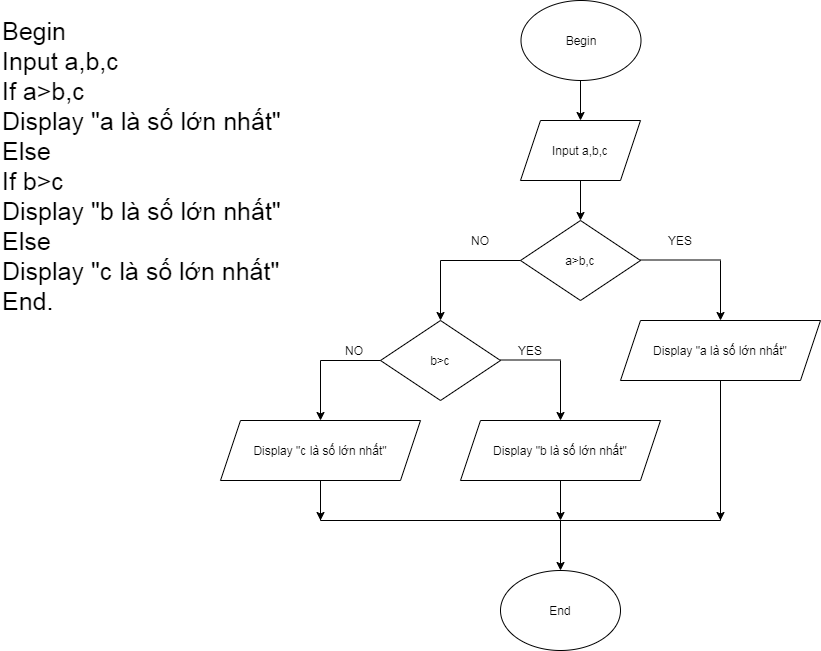

The diagram above was exported from draw.io. Its source (the exported page's mxGraphModel, read from the mxfile embedded in the PNG):
<mxGraphModel dx="868" dy="5069" grid="1" gridSize="10" guides="1" tooltips="1" connect="1" arrows="1" fold="1" page="1" pageScale="1" pageWidth="827" pageHeight="1169" math="0" shadow="0">
  <root>
    <mxCell id="0" />
    <mxCell id="1" parent="0" />
    <mxCell id="XwXqiCRabTFuGMAUTp2p-1" value="&lt;span style=&quot;font-size: 25px&quot;&gt;Begin&lt;br&gt;Input a,b,c&lt;br&gt;If a&amp;gt;b,c&lt;br&gt;Display &quot;a là số lớn nhất&quot;&lt;br&gt;Else&amp;nbsp;&lt;br&gt;If b&amp;gt;c&lt;br&gt;Display &quot;b là số lớn nhất&quot;&lt;br&gt;Else&lt;br&gt;Display &quot;c là số lớn nhất&quot;&lt;br&gt;End.&lt;br&gt;&lt;br&gt;&lt;/span&gt;" style="text;html=1;strokeColor=none;fillColor=none;align=left;verticalAlign=middle;whiteSpace=wrap;rounded=0;" vertex="1" parent="1">
      <mxGeometry x="40" y="-4160" width="350" height="200" as="geometry" />
    </mxCell>
    <mxCell id="XwXqiCRabTFuGMAUTp2p-2" value="Begin" style="ellipse;whiteSpace=wrap;html=1;" vertex="1" parent="1">
      <mxGeometry x="560.5" y="-4240" width="120" height="80" as="geometry" />
    </mxCell>
    <mxCell id="XwXqiCRabTFuGMAUTp2p-3" value="" style="endArrow=classic;html=1;exitX=0.5;exitY=1;exitDx=0;exitDy=0;" edge="1" parent="1">
      <mxGeometry width="50" height="50" relative="1" as="geometry">
        <mxPoint x="620" y="-4160" as="sourcePoint" />
        <mxPoint x="620" y="-4120" as="targetPoint" />
      </mxGeometry>
    </mxCell>
    <mxCell id="XwXqiCRabTFuGMAUTp2p-4" value="Input a,b,c" style="shape=parallelogram;perimeter=parallelogramPerimeter;whiteSpace=wrap;html=1;fixedSize=1;" vertex="1" parent="1">
      <mxGeometry x="560" y="-4120" width="120" height="60" as="geometry" />
    </mxCell>
    <mxCell id="XwXqiCRabTFuGMAUTp2p-6" value="" style="endArrow=classic;html=1;exitX=0.5;exitY=1;exitDx=0;exitDy=0;" edge="1" parent="1" source="XwXqiCRabTFuGMAUTp2p-4">
      <mxGeometry width="50" height="50" relative="1" as="geometry">
        <mxPoint x="580" y="-4030" as="sourcePoint" />
        <mxPoint x="620" y="-4020" as="targetPoint" />
      </mxGeometry>
    </mxCell>
    <mxCell id="XwXqiCRabTFuGMAUTp2p-7" value="a&amp;gt;b,c" style="rhombus;whiteSpace=wrap;html=1;" vertex="1" parent="1">
      <mxGeometry x="560" y="-4020" width="120" height="80" as="geometry" />
    </mxCell>
    <mxCell id="XwXqiCRabTFuGMAUTp2p-9" value="" style="endArrow=none;html=1;entryX=0;entryY=0.5;entryDx=0;entryDy=0;" edge="1" parent="1" target="XwXqiCRabTFuGMAUTp2p-7">
      <mxGeometry width="50" height="50" relative="1" as="geometry">
        <mxPoint x="480" y="-3980" as="sourcePoint" />
        <mxPoint x="550" y="-3980" as="targetPoint" />
      </mxGeometry>
    </mxCell>
    <mxCell id="XwXqiCRabTFuGMAUTp2p-10" value="" style="endArrow=none;html=1;entryX=0;entryY=0.5;entryDx=0;entryDy=0;" edge="1" parent="1">
      <mxGeometry width="50" height="50" relative="1" as="geometry">
        <mxPoint x="680" y="-3980.5" as="sourcePoint" />
        <mxPoint x="760" y="-3980.5" as="targetPoint" />
      </mxGeometry>
    </mxCell>
    <mxCell id="XwXqiCRabTFuGMAUTp2p-11" value="" style="endArrow=classic;html=1;" edge="1" parent="1">
      <mxGeometry width="50" height="50" relative="1" as="geometry">
        <mxPoint x="480" y="-3980" as="sourcePoint" />
        <mxPoint x="480" y="-3920" as="targetPoint" />
      </mxGeometry>
    </mxCell>
    <mxCell id="XwXqiCRabTFuGMAUTp2p-12" value="" style="endArrow=classic;html=1;" edge="1" parent="1">
      <mxGeometry width="50" height="50" relative="1" as="geometry">
        <mxPoint x="760" y="-3980" as="sourcePoint" />
        <mxPoint x="760" y="-3920" as="targetPoint" />
      </mxGeometry>
    </mxCell>
    <mxCell id="XwXqiCRabTFuGMAUTp2p-13" value="NO" style="text;html=1;strokeColor=none;fillColor=none;align=center;verticalAlign=middle;whiteSpace=wrap;rounded=0;" vertex="1" parent="1">
      <mxGeometry x="500" y="-4010" width="40" height="20" as="geometry" />
    </mxCell>
    <mxCell id="XwXqiCRabTFuGMAUTp2p-15" value="YES" style="text;html=1;strokeColor=none;fillColor=none;align=center;verticalAlign=middle;whiteSpace=wrap;rounded=0;" vertex="1" parent="1">
      <mxGeometry x="700" y="-4010" width="40" height="20" as="geometry" />
    </mxCell>
    <mxCell id="XwXqiCRabTFuGMAUTp2p-16" value="Display &quot;a là số lớn nhất&quot;" style="shape=parallelogram;perimeter=parallelogramPerimeter;whiteSpace=wrap;html=1;fixedSize=1;" vertex="1" parent="1">
      <mxGeometry x="660" y="-3920" width="200" height="60" as="geometry" />
    </mxCell>
    <mxCell id="XwXqiCRabTFuGMAUTp2p-17" value="b&amp;gt;c" style="rhombus;whiteSpace=wrap;html=1;" vertex="1" parent="1">
      <mxGeometry x="420" y="-3920" width="120" height="80" as="geometry" />
    </mxCell>
    <mxCell id="XwXqiCRabTFuGMAUTp2p-18" value="" style="endArrow=none;html=1;" edge="1" parent="1">
      <mxGeometry width="50" height="50" relative="1" as="geometry">
        <mxPoint x="360" y="-3880" as="sourcePoint" />
        <mxPoint x="420" y="-3880" as="targetPoint" />
      </mxGeometry>
    </mxCell>
    <mxCell id="XwXqiCRabTFuGMAUTp2p-19" value="" style="endArrow=none;html=1;" edge="1" parent="1">
      <mxGeometry width="50" height="50" relative="1" as="geometry">
        <mxPoint x="540" y="-3880.5" as="sourcePoint" />
        <mxPoint x="600" y="-3880.5" as="targetPoint" />
      </mxGeometry>
    </mxCell>
    <mxCell id="XwXqiCRabTFuGMAUTp2p-20" value="" style="endArrow=classic;html=1;" edge="1" parent="1">
      <mxGeometry width="50" height="50" relative="1" as="geometry">
        <mxPoint x="360" y="-3880" as="sourcePoint" />
        <mxPoint x="360" y="-3820" as="targetPoint" />
      </mxGeometry>
    </mxCell>
    <mxCell id="XwXqiCRabTFuGMAUTp2p-21" value="" style="endArrow=classic;html=1;" edge="1" parent="1">
      <mxGeometry width="50" height="50" relative="1" as="geometry">
        <mxPoint x="600" y="-3880" as="sourcePoint" />
        <mxPoint x="600" y="-3820" as="targetPoint" />
      </mxGeometry>
    </mxCell>
    <mxCell id="XwXqiCRabTFuGMAUTp2p-23" value="NO" style="text;html=1;strokeColor=none;fillColor=none;align=center;verticalAlign=middle;whiteSpace=wrap;rounded=0;" vertex="1" parent="1">
      <mxGeometry x="374" y="-3900" width="40" height="20" as="geometry" />
    </mxCell>
    <mxCell id="XwXqiCRabTFuGMAUTp2p-24" value="YES" style="text;html=1;strokeColor=none;fillColor=none;align=center;verticalAlign=middle;whiteSpace=wrap;rounded=0;" vertex="1" parent="1">
      <mxGeometry x="550" y="-3900" width="40" height="20" as="geometry" />
    </mxCell>
    <mxCell id="XwXqiCRabTFuGMAUTp2p-25" value="Display &quot;b là số lớn nhất&quot;" style="shape=parallelogram;perimeter=parallelogramPerimeter;whiteSpace=wrap;html=1;fixedSize=1;" vertex="1" parent="1">
      <mxGeometry x="500" y="-3820" width="200" height="60" as="geometry" />
    </mxCell>
    <mxCell id="XwXqiCRabTFuGMAUTp2p-26" value="Display &quot;c là số lớn nhất&quot;" style="shape=parallelogram;perimeter=parallelogramPerimeter;whiteSpace=wrap;html=1;fixedSize=1;" vertex="1" parent="1">
      <mxGeometry x="260" y="-3820" width="200" height="60" as="geometry" />
    </mxCell>
    <mxCell id="XwXqiCRabTFuGMAUTp2p-27" value="" style="endArrow=none;html=1;" edge="1" parent="1">
      <mxGeometry width="50" height="50" relative="1" as="geometry">
        <mxPoint x="760" y="-3720" as="sourcePoint" />
        <mxPoint x="760" y="-3860" as="targetPoint" />
      </mxGeometry>
    </mxCell>
    <mxCell id="XwXqiCRabTFuGMAUTp2p-28" value="" style="endArrow=none;html=1;" edge="1" parent="1">
      <mxGeometry width="50" height="50" relative="1" as="geometry">
        <mxPoint x="360" y="-3720" as="sourcePoint" />
        <mxPoint x="360" y="-3760" as="targetPoint" />
      </mxGeometry>
    </mxCell>
    <mxCell id="XwXqiCRabTFuGMAUTp2p-29" value="" style="endArrow=none;html=1;" edge="1" parent="1">
      <mxGeometry width="50" height="50" relative="1" as="geometry">
        <mxPoint x="360" y="-3720" as="sourcePoint" />
        <mxPoint x="760" y="-3720" as="targetPoint" />
      </mxGeometry>
    </mxCell>
    <mxCell id="XwXqiCRabTFuGMAUTp2p-31" value="" style="endArrow=classic;html=1;" edge="1" parent="1">
      <mxGeometry width="50" height="50" relative="1" as="geometry">
        <mxPoint x="600" y="-3720" as="sourcePoint" />
        <mxPoint x="600" y="-3670" as="targetPoint" />
      </mxGeometry>
    </mxCell>
    <mxCell id="XwXqiCRabTFuGMAUTp2p-34" value="" style="endArrow=classic;html=1;exitX=0.5;exitY=1;exitDx=0;exitDy=0;" edge="1" parent="1" source="XwXqiCRabTFuGMAUTp2p-25">
      <mxGeometry width="50" height="50" relative="1" as="geometry">
        <mxPoint x="520" y="-3790" as="sourcePoint" />
        <mxPoint x="600" y="-3720" as="targetPoint" />
      </mxGeometry>
    </mxCell>
    <mxCell id="XwXqiCRabTFuGMAUTp2p-35" value="" style="endArrow=classic;html=1;" edge="1" parent="1">
      <mxGeometry width="50" height="50" relative="1" as="geometry">
        <mxPoint x="760" y="-3860" as="sourcePoint" />
        <mxPoint x="760" y="-3720" as="targetPoint" />
      </mxGeometry>
    </mxCell>
    <mxCell id="XwXqiCRabTFuGMAUTp2p-36" value="" style="endArrow=classic;html=1;" edge="1" parent="1">
      <mxGeometry width="50" height="50" relative="1" as="geometry">
        <mxPoint x="360" y="-3760" as="sourcePoint" />
        <mxPoint x="360" y="-3720" as="targetPoint" />
      </mxGeometry>
    </mxCell>
    <mxCell id="XwXqiCRabTFuGMAUTp2p-37" value="End" style="ellipse;whiteSpace=wrap;html=1;" vertex="1" parent="1">
      <mxGeometry x="540" y="-3670" width="120" height="80" as="geometry" />
    </mxCell>
  </root>
</mxGraphModel>